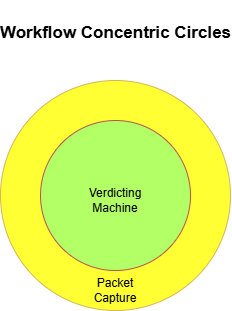

The diagram above was exported from draw.io. Its source (the exported page's mxGraphModel, read from the mxfile embedded in the PNG):
<mxGraphModel dx="3680" dy="2643" grid="1" gridSize="10" guides="1" tooltips="1" connect="1" arrows="1" fold="1" page="1" pageScale="1" pageWidth="1100" pageHeight="1700" math="0" shadow="0">
  <root>
    <mxCell id="0" />
    <mxCell id="1" parent="0" />
    <mxCell id="2" parent="1" style="ellipse;whiteSpace=wrap;html=1;shapeInside=1;aspect=fixed;fillColor=#FFFF33;strokeColor=#d6b656;" value="" vertex="1">
      <mxGeometry height="230" width="230" x="-300" y="265" as="geometry" />
    </mxCell>
    <mxCell id="3" parent="1" style="ellipse;whiteSpace=wrap;html=1;shapeInside=1;aspect=fixed;fillColor=#B3FF66;strokeColor=#b85450;" value="" vertex="1">
      <mxGeometry height="150" width="150" x="-260" y="305" as="geometry" />
    </mxCell>
    <mxCell id="4" parent="1" style="text;html=1;whiteSpace=wrap;strokeColor=none;fillColor=none;align=center;verticalAlign=middle;rounded=0;" value="Packet Capture" vertex="1">
      <mxGeometry height="30" width="60" x="-215" y="460" as="geometry" />
    </mxCell>
    <mxCell id="5" parent="1" style="text;html=1;whiteSpace=wrap;strokeColor=none;fillColor=none;align=center;verticalAlign=middle;rounded=0;" value="Verdicting Machine" vertex="1">
      <mxGeometry height="30" width="60" x="-215" y="370" as="geometry" />
    </mxCell>
    <mxCell id="6" parent="1" style="text;strokeColor=none;fillColor=none;html=1;fontSize=17;fontStyle=1;verticalAlign=middle;align=center;autosizeText=1;" value="Workflow Concentric Circles" vertex="1">
      <mxGeometry height="65" width="230" x="-300" y="185" as="geometry" />
    </mxCell>
  </root>
</mxGraphModel>